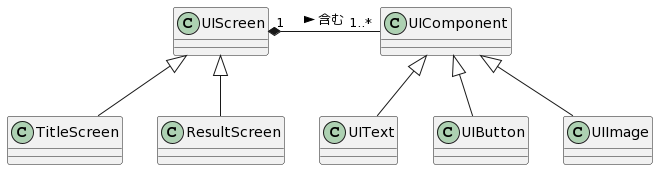

The diagram above was rendered by PlantUML. Its source (embedded in the PNG):
@startuml
class UIScreen {

}

class TitleScreen {

}

class ResultScreen {

}

class UIComponent {

}

class UIText {

}

class UIButton {

}

class UIImage {

}

UIComponent <|-- UIText
UIComponent <|-- UIButton
UIComponent <|-- UIImage

UIScreen <|-- TitleScreen
UIScreen <|-- ResultScreen

UIScreen "1" *- "1..*" UIComponent: 含む >
@enduml